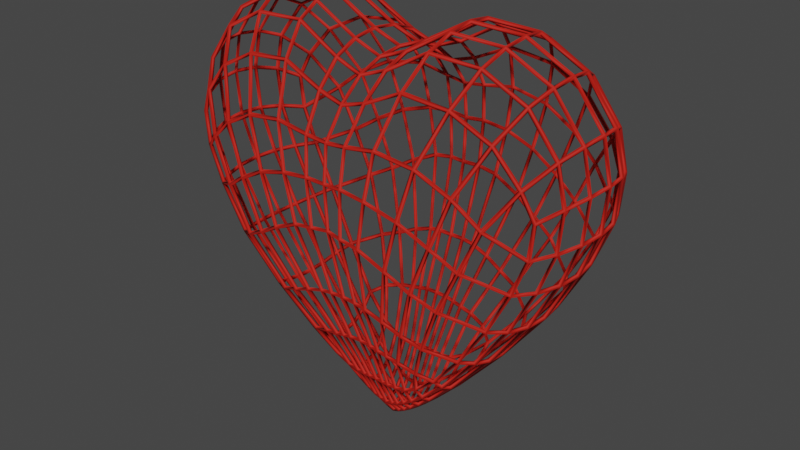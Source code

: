 # Source: heart.blend  (saved by Blender 2.91.10; exported with 4.5.12 LTS)
import bpy
from mathutils import Matrix  # noqa: F401  (used for matrix-valued properties, if any)

bpy.ops.wm.read_factory_settings(use_empty=True)
scene = bpy.context.scene
scene.name = 'Scene'

# ---- collections
col_collection = bpy.data.collections.new('Collection'); scene.collection.children.link(col_collection)

# ---- materials (node trees are filled in below, after node groups)
mat_heart = bpy.data.materials.new('heart')
mat_heart.alpha_threshold = 0.0
mat_heart.use_transparent_shadow = False
mat_heart.line_color = (0.0, 0.0, 0.0, 1.0)

# ---- material node trees
mat_heart.use_nodes = True; mat_heart.node_tree.nodes.clear()
_N = mat_heart.node_tree.nodes; _L = mat_heart.node_tree.links
n0 = _N.new('ShaderNodeOutputMaterial'); n0.name = 'Material Output'; n0.location = (300, 300)
n1 = _N.new('ShaderNodeBsdfPrincipled'); n1.name = 'Principled BSDF'; n1.location = (10, 300)
n1.distribution = 'GGX'
n1.subsurface_method = 'BURLEY'
n1.inputs[0].default_value = (0.558, 0.007298, 0.0, 1.0)
n1.inputs[2].default_value = 0.7455
n1.inputs[3].default_value = 1.45
n1.inputs[27].default_value = (0.0, 0.0, 0.0, 1.0)
n1.inputs[28].default_value = 1.0
_L.new(n1.outputs[0], n0.inputs[0])
n0.is_active_output = True

# ---- world
world_world = bpy.data.worlds.new('World'); scene.world = world_world
world_world.use_nodes = True; world_world.node_tree.nodes.clear()
_N = world_world.node_tree.nodes; _L = world_world.node_tree.links
n0 = _N.new('ShaderNodeOutputWorld'); n0.name = 'World Output'; n0.location = (300, 300)
n1 = _N.new('ShaderNodeBackground'); n1.name = 'Background'; n1.location = (10, 300)
n1.inputs[0].default_value = (0.05088, 0.05088, 0.05088, 1.0)
_L.new(n1.outputs[0], n0.inputs[0])
n0.is_active_output = True
world_world.color = (0.05088, 0.05088, 0.05088)
world_world.use_sun_shadow = False
world_world.sun_shadow_jitter_overblur = 0.0

# ---- meshes
me_cube_002 = bpy.data.meshes.new('Cube.002')
me_cube_002.from_pydata([(1.053, -0.1187, 0.4545), (1.008, -0.2285, 0.4278), (0.937, -0.3208, 0.3788), (0.1317, -0.4012, -0.2749), (0.1058, -0.2884, -0.5619), (0.2191, -0.282, -0.5841), (0.3099, -0.2641, -0.6131), (0.3789, -0.2119, -0.6559), (0.3715, -0.1424, -0.7265), (0.3687, -0.07098, -0.7697), (0.5985, -0.09478, -0.5059), (0.8021, -0.1146, -0.2354), (0.9458, -0.1195, 0.02396), (1.033, -0.1199, 0.2407), (0.5846, -0.1858, -0.4785), (0.7737, -0.2215, -0.2213), (0.9078, -0.2302, 0.02469), (0.9889, -0.2309, 0.2288), (0.5514, -0.2644, -0.4468), (0.7246, -0.3126, -0.1965), (0.8455, -0.3233, 0.02976), (0.9195, -0.3234, 0.212), (0.06853, -0.05173, -1.047), (0.1626, -0.05592, -0.9718), (0.2314, -0.06001, -0.9086), (0.07178, -0.1075, -0.9785), (0.165, -0.114, -0.9183), (0.2377, -0.1218, -0.8581), (0.07332, -0.1823, -0.8234), (0.1766, -0.1791, -0.8123), (0.2495, -0.1862, -0.7715), (0.3686, -0.1259, 0.9767), (0.1422, -0.1289, 0.8509), (0.3531, -0.2471, 0.9195), (0.1366, -0.2546, 0.8003), (0.3189, -0.3752, 0.7801), (0.125, -0.3761, 0.6896), (0.08439, -0.5009, 0.101), (0.1824, -0.4998, 0.08559), (0.2683, -0.4874, 0.553), (0.2289, -0.5085, 0.3251), (0.1082, -0.4834, 0.5269), (0.09689, -0.5063, 0.3392), (0.4177, -0.3562, -0.3871), (0.5553, -0.4322, -0.1099), (0.6648, -0.4384, 0.1158), (0.7614, -0.4241, 0.329), (0.3184, -0.3791, -0.3495), (0.4386, -0.4657, -0.04899), (0.5388, -0.4697, 0.1974), (0.6305, -0.4494, 0.438), (0.2217, -0.395, -0.3056), (0.318, -0.4883, 0.02234), (0.3896, -0.4922, 0.2773), (0.4612, -0.4712, 0.5235), (1.009, -0.1183, 0.6537), (0.8577, -0.1208, 0.854), (0.6321, -0.1237, 0.9673), (0.9655, -0.2281, 0.6123), (0.821, -0.2326, 0.7989), (0.6056, -0.2406, 0.907), (0.8784, -0.3385, 0.5065), (0.7434, -0.3478, 0.6598), (0.5479, -0.3641, 0.7575), (0.03767, -0.1065, -0.9908), (0.06999, -0.4015, -0.2654), (0.0411, -0.1822, -0.8218), (0.06131, -0.2897, -0.5525), (0.03371, -0.05083, -1.067), (0.1081, -0.05326, -1.017), (0.1192, -0.18, -0.8224), (0.154, -0.2858, -0.5719), (0.1132, -0.1099, -0.9542), (0.0, -0.2877, -0.5495), (-1.053, -0.1187, 0.4545), (-1.008, -0.2285, 0.4278), (-0.937, -0.3208, 0.3788), (0.0, -0.1303, 0.7983), (0.0, -0.2579, 0.7512), (0.0, -0.3765, 0.653), (0.0, -0.05034, -1.079), (0.0, -0.106, -0.9984), (0.0, -0.1819, -0.8197), (0.0, -0.4778, 0.5143), (0.0, -0.4969, 0.3322), (0.0, -0.485, 0.1054), (0.0, -0.3981, -0.2641), (-0.1317, -0.4012, -0.2749), (-0.1058, -0.2884, -0.5619), (-0.2191, -0.282, -0.5841), (-0.3099, -0.2641, -0.6131), (-0.3789, -0.2119, -0.6559), (-0.3715, -0.1424, -0.7265), (-0.3687, -0.07098, -0.7697), (-0.5985, -0.09478, -0.5059), (-0.8021, -0.1146, -0.2354), (-0.9458, -0.1195, 0.02396), (-1.033, -0.1199, 0.2407), (-0.5846, -0.1858, -0.4785), (-0.7737, -0.2215, -0.2213), (-0.9078, -0.2302, 0.02469), (-0.9889, -0.2309, 0.2288), (-0.5514, -0.2644, -0.4468), (-0.7246, -0.3126, -0.1965), (-0.8455, -0.3233, 0.02976), (-0.9195, -0.3234, 0.212), (-0.06853, -0.05173, -1.047), (-0.1626, -0.05592, -0.9718), (-0.2314, -0.06001, -0.9086), (-0.07178, -0.1075, -0.9785), (-0.165, -0.114, -0.9183), (-0.2377, -0.1218, -0.8581), (-0.07332, -0.1823, -0.8234), (-0.1766, -0.1791, -0.8123), (-0.2495, -0.1862, -0.7715), (-0.3686, -0.1259, 0.9767), (-0.1422, -0.1289, 0.8509), (-0.3531, -0.2471, 0.9195), (-0.1366, -0.2546, 0.8003), (-0.3189, -0.3752, 0.7801), (-0.125, -0.3761, 0.6896), (-0.08439, -0.5009, 0.101), (-0.1824, -0.4998, 0.08559), (-0.2683, -0.4874, 0.553), (-0.2289, -0.5085, 0.3251), (-0.1082, -0.4834, 0.5269), (-0.09689, -0.5063, 0.3392), (-0.4177, -0.3562, -0.3871), (-0.5553, -0.4322, -0.1099), (-0.6648, -0.4384, 0.1158), (-0.7614, -0.4241, 0.329), (-0.3184, -0.3791, -0.3495), (-0.4386, -0.4657, -0.04899), (-0.5388, -0.4697, 0.1974), (-0.6305, -0.4494, 0.438), (-0.2217, -0.395, -0.3056), (-0.318, -0.4883, 0.02234), (-0.3896, -0.4922, 0.2773), (-0.4612, -0.4712, 0.5235), (-1.009, -0.1183, 0.6537), (-0.8577, -0.1208, 0.854), (-0.6321, -0.1237, 0.9673), (-0.9655, -0.2281, 0.6123), (-0.821, -0.2326, 0.7989), (-0.6056, -0.2406, 0.907), (-0.8784, -0.3385, 0.5065), (-0.7434, -0.3478, 0.6598), (-0.5479, -0.3641, 0.7575), (-0.03767, -0.1065, -0.9908), (-0.06999, -0.4015, -0.2654), (-0.0411, -0.1822, -0.8218), (-0.06131, -0.2897, -0.5525), (-0.03371, -0.05083, -1.067), (-0.1081, -0.05326, -1.017), (-0.1192, -0.18, -0.8224), (-0.154, -0.2858, -0.5719), (-0.1132, -0.1099, -0.9542), (1.068, 0.0, 0.4626), (0.3684, 0.0, -0.7836), (1.053, 0.1187, 0.4545), (1.008, 0.2285, 0.4278), (0.937, 0.3208, 0.3788), (0.6405, 0.0, 0.9852), (0.8695, 0.0, 0.8701), (1.024, 0.0, 0.6659), (0.1317, 0.4012, -0.2749), (0.1058, 0.2884, -0.5619), (0.2191, 0.282, -0.5841), (0.3099, 0.2641, -0.6131), (0.3789, 0.2119, -0.6559), (0.3715, 0.1424, -0.7265), (0.3687, 0.07098, -0.7697), (0.144, 0.0, 0.8661), (0.3736, 0.0, 0.9937), (0.2287, 0.0, -0.9258), (0.1594, 0.0, -0.9909), (0.06788, 0.0, -1.068), (1.047, 0.0, 0.2445), (0.9583, 0.0, 0.02384), (0.8113, 0.0, -0.24), (0.6031, 0.0, -0.515), (0.5985, 0.09478, -0.5059), (0.8021, 0.1146, -0.2354), (0.9458, 0.1195, 0.02396), (1.033, 0.1199, 0.2407), (0.5846, 0.1858, -0.4785), (0.7737, 0.2215, -0.2213), (0.9078, 0.2302, 0.02469), (0.9889, 0.2309, 0.2288), (0.5514, 0.2644, -0.4468), (0.7246, 0.3126, -0.1965), (0.8455, 0.3233, 0.02976), (0.9195, 0.3234, 0.212), (0.06853, 0.05173, -1.047), (0.1626, 0.05592, -0.9718), (0.2314, 0.06001, -0.9086), (0.07178, 0.1075, -0.9785), (0.165, 0.114, -0.9183), (0.2377, 0.1218, -0.8581), (0.07332, 0.1823, -0.8234), (0.1766, 0.1791, -0.8123), (0.2495, 0.1862, -0.7715), (0.3686, 0.1259, 0.9767), (0.1422, 0.1289, 0.8509), (0.3531, 0.2471, 0.9195), (0.1366, 0.2546, 0.8003), (0.3189, 0.3752, 0.7801), (0.125, 0.3761, 0.6896), (0.08439, 0.5009, 0.101), (0.1824, 0.4998, 0.08559), (0.2683, 0.4874, 0.553), (0.2289, 0.5085, 0.3251), (0.1082, 0.4834, 0.5269), (0.09689, 0.5063, 0.3392), (0.4177, 0.3562, -0.3871), (0.5553, 0.4322, -0.1099), (0.6648, 0.4384, 0.1158), (0.7614, 0.4241, 0.329), (0.3184, 0.3791, -0.3495), (0.4386, 0.4657, -0.04899), (0.5388, 0.4697, 0.1974), (0.6305, 0.4494, 0.438), (0.2217, 0.395, -0.3056), (0.318, 0.4883, 0.02234), (0.3896, 0.4922, 0.2773), (0.4612, 0.4712, 0.5235), (1.009, 0.1183, 0.6537), (0.8577, 0.1208, 0.854), (0.6321, 0.1237, 0.9673), (0.9655, 0.2281, 0.6123), (0.821, 0.2326, 0.7989), (0.6056, 0.2406, 0.907), (0.8784, 0.3385, 0.5065), (0.7434, 0.3478, 0.6598), (0.5479, 0.3641, 0.7575), (0.03767, 0.1065, -0.9908), (0.06999, 0.4015, -0.2654), (0.0411, 0.1822, -0.8218), (0.06131, 0.2897, -0.5525), (0.03265, 0.0, -1.089), (0.03371, 0.05083, -1.067), (0.1083, 0.0, -1.036), (0.1081, 0.05326, -1.017), (0.1192, 0.18, -0.8224), (0.154, 0.2858, -0.5719), (0.1132, 0.1099, -0.9542), (0.0, 0.2877, -0.5495), (-1.068, 0.0, 0.4626), (-0.3684, 0.0, -0.7836), (0.0, 0.0, 0.8124), (0.0, 0.0, -1.103), (-1.053, 0.1187, 0.4545), (-1.008, 0.2285, 0.4278), (-0.937, 0.3208, 0.3788), (-0.6405, 0.0, 0.9852), (-0.8695, 0.0, 0.8701), (-1.024, 0.0, 0.6659), (0.0, 0.1303, 0.7983), (0.0, 0.2579, 0.7512), (0.0, 0.3765, 0.653), (0.0, 0.05034, -1.079), (0.0, 0.106, -0.9984), (0.0, 0.1819, -0.8197), (0.0, 0.4778, 0.5143), (0.0, 0.4969, 0.3322), (0.0, 0.485, 0.1054), (0.0, 0.3981, -0.2641), (-0.1317, 0.4012, -0.2749), (-0.1058, 0.2884, -0.5619), (-0.2191, 0.282, -0.5841), (-0.3099, 0.2641, -0.6131), (-0.3789, 0.2119, -0.6559), (-0.3715, 0.1424, -0.7265), (-0.3687, 0.07098, -0.7697), (-0.144, 0.0, 0.8661), (-0.3736, 0.0, 0.9937), (-0.2287, 0.0, -0.9258), (-0.1594, 0.0, -0.9909), (-0.06788, 0.0, -1.068), (-1.047, 0.0, 0.2445), (-0.9583, 0.0, 0.02384), (-0.8113, 0.0, -0.24), (-0.6031, 0.0, -0.515), (-0.5985, 0.09478, -0.5059), (-0.8021, 0.1146, -0.2354), (-0.9458, 0.1195, 0.02396), (-1.033, 0.1199, 0.2407), (-0.5846, 0.1858, -0.4785), (-0.7737, 0.2215, -0.2213), (-0.9078, 0.2302, 0.02469), (-0.9889, 0.2309, 0.2288), (-0.5514, 0.2644, -0.4468), (-0.7246, 0.3126, -0.1965), (-0.8455, 0.3233, 0.02976), (-0.9195, 0.3234, 0.212), (-0.06853, 0.05173, -1.047), (-0.1626, 0.05592, -0.9718), (-0.2314, 0.06001, -0.9086), (-0.07178, 0.1075, -0.9785), (-0.165, 0.114, -0.9183), (-0.2377, 0.1218, -0.8581), (-0.07332, 0.1823, -0.8234), (-0.1766, 0.1791, -0.8123), (-0.2495, 0.1862, -0.7715), (-0.3686, 0.1259, 0.9767), (-0.1422, 0.1289, 0.8509), (-0.3531, 0.2471, 0.9195), (-0.1366, 0.2546, 0.8003), (-0.3189, 0.3752, 0.7801), (-0.125, 0.3761, 0.6896), (-0.08439, 0.5009, 0.101), (-0.1824, 0.4998, 0.08559), (-0.2683, 0.4874, 0.553), (-0.2289, 0.5085, 0.3251), (-0.1082, 0.4834, 0.5269), (-0.09689, 0.5063, 0.3392), (-0.4177, 0.3562, -0.3871), (-0.5553, 0.4322, -0.1099), (-0.6648, 0.4384, 0.1158), (-0.7614, 0.4241, 0.329), (-0.3184, 0.3791, -0.3495), (-0.4386, 0.4657, -0.04899), (-0.5388, 0.4697, 0.1974), (-0.6305, 0.4494, 0.438), (-0.2217, 0.395, -0.3056), (-0.318, 0.4883, 0.02234), (-0.3896, 0.4922, 0.2773), (-0.4612, 0.4712, 0.5235), (-1.009, 0.1183, 0.6537), (-0.8577, 0.1208, 0.854), (-0.6321, 0.1237, 0.9673), (-0.9655, 0.2281, 0.6123), (-0.821, 0.2326, 0.7989), (-0.6056, 0.2406, 0.907), (-0.8784, 0.3385, 0.5065), (-0.7434, 0.3478, 0.6598), (-0.5479, 0.3641, 0.7575), (-0.03767, 0.1065, -0.9908), (-0.06999, 0.4015, -0.2654), (-0.0411, 0.1822, -0.8218), (-0.06131, 0.2897, -0.5525), (-0.03265, 0.0, -1.089), (-0.03371, 0.05083, -1.067), (-0.1083, 0.0, -1.036), (-0.1081, 0.05326, -1.017), (-0.1192, 0.18, -0.8224), (-0.154, 0.2858, -0.5719), (-0.1132, 0.1099, -0.9542)], [], [(179, 178, 12, 11), (178, 177, 13, 12), (14, 18, 7, 8), (15, 19, 18, 14), (12, 16, 15, 11), (13, 17, 16, 12), (157, 0, 13, 177), (179, 11, 10, 180), (16, 20, 19, 15), (17, 21, 20, 16), (1, 2, 21, 17), (32, 34, 33, 31), (0, 1, 17, 13), (180, 10, 9, 158), (77, 78, 34, 32), (176, 241, 69, 22), (175, 174, 24, 23), (23, 26, 72, 69), (24, 27, 26, 23), (9, 24, 174, 158), (26, 29, 70, 72), (27, 30, 29, 26), (7, 30, 27, 8), (29, 5, 71, 70), (30, 6, 5, 29), (7, 6, 30), (8, 27, 24, 9), (80, 68, 64, 81), (81, 64, 66, 82), (82, 66, 67, 73), (22, 68, 239, 176), (34, 36, 35, 33), (78, 79, 36, 34), (172, 32, 31, 173), (249, 77, 32, 172), (86, 65, 37, 85), (83, 84, 42, 41), (42, 40, 39, 41), (85, 37, 42, 84), (37, 38, 40, 42), (41, 36, 79, 83), (41, 39, 35, 36), (6, 43, 47, 5), (43, 44, 48, 47), (44, 45, 49, 48), (45, 46, 50, 49), (5, 47, 51, 71), (47, 48, 52, 51), (48, 49, 53, 52), (49, 50, 54, 53), (18, 43, 6, 7), (19, 44, 43, 18), (51, 52, 38, 3), (19, 20, 45, 44), (20, 21, 46, 45), (21, 2, 61, 46), (46, 61, 62, 50), (50, 62, 63, 54), (54, 63, 35, 39), (53, 54, 39, 40), (52, 53, 40, 38), (11, 15, 14, 10), (164, 163, 56, 55), (163, 162, 57, 56), (56, 59, 58, 55), (57, 60, 59, 56), (173, 31, 57, 162), (59, 62, 61, 58), (60, 63, 62, 59), (33, 35, 63, 60), (31, 33, 60, 57), (0, 55, 58, 1), (1, 58, 61, 2), (55, 0, 157, 164), (9, 10, 14, 8), (4, 3, 65, 67), (37, 65, 3, 38), (67, 66, 28, 4), (239, 68, 80, 250), (67, 65, 86, 73), (66, 64, 25, 28), (64, 68, 22, 25), (71, 51, 3, 4), (70, 71, 4, 28), (72, 70, 28, 25), (69, 72, 25, 22), (69, 241, 175, 23), (281, 95, 96, 280), (280, 96, 97, 279), (98, 92, 91, 102), (99, 98, 102, 103), (96, 95, 99, 100), (97, 96, 100, 101), (247, 279, 97, 74), (281, 282, 94, 95), (100, 99, 103, 104), (101, 100, 104, 105), (75, 101, 105, 76), (116, 115, 117, 118), (74, 97, 101, 75), (282, 248, 93, 94), (77, 116, 118, 78), (278, 106, 153, 343), (277, 107, 108, 276), (107, 153, 156, 110), (108, 107, 110, 111), (93, 248, 276, 108), (110, 156, 154, 113), (111, 110, 113, 114), (91, 92, 111, 114), (113, 154, 155, 89), (114, 113, 89, 90), (91, 114, 90), (92, 93, 108, 111), (80, 81, 148, 152), (81, 82, 150, 148), (82, 73, 151, 150), (106, 278, 341, 152), (118, 117, 119, 120), (78, 118, 120, 79), (274, 275, 115, 116), (249, 274, 116, 77), (86, 85, 121, 149), (83, 125, 126, 84), (126, 125, 123, 124), (85, 84, 126, 121), (121, 126, 124, 122), (125, 83, 79, 120), (125, 120, 119, 123), (90, 89, 131, 127), (127, 131, 132, 128), (128, 132, 133, 129), (129, 133, 134, 130), (89, 155, 135, 131), (131, 135, 136, 132), (132, 136, 137, 133), (133, 137, 138, 134), (102, 91, 90, 127), (103, 102, 127, 128), (135, 87, 122, 136), (103, 128, 129, 104), (104, 129, 130, 105), (105, 130, 145, 76), (130, 134, 146, 145), (134, 138, 147, 146), (138, 123, 119, 147), (137, 124, 123, 138), (136, 122, 124, 137), (95, 94, 98, 99), (256, 139, 140, 255), (255, 140, 141, 254), (140, 139, 142, 143), (141, 140, 143, 144), (275, 254, 141, 115), (143, 142, 145, 146), (144, 143, 146, 147), (117, 144, 147, 119), (115, 141, 144, 117), (74, 75, 142, 139), (75, 76, 145, 142), (139, 256, 247, 74), (93, 92, 98, 94), (88, 151, 149, 87), (121, 122, 87, 149), (151, 88, 112, 150), (341, 250, 80, 152), (151, 73, 86, 149), (150, 112, 109, 148), (148, 109, 106, 152), (155, 88, 87, 135), (154, 112, 88, 155), (156, 109, 112, 154), (153, 106, 109, 156), (153, 107, 277, 343), (179, 182, 183, 178), (178, 183, 184, 177), (185, 170, 169, 189), (186, 185, 189, 190), (183, 182, 186, 187), (184, 183, 187, 188), (157, 177, 184, 159), (179, 180, 181, 182), (187, 186, 190, 191), (188, 187, 191, 192), (160, 188, 192, 161), (203, 202, 204, 205), (159, 184, 188, 160), (180, 158, 171, 181), (257, 203, 205, 258), (176, 193, 242, 241), (175, 194, 195, 174), (194, 242, 245, 197), (195, 194, 197, 198), (171, 158, 174, 195), (197, 245, 243, 200), (198, 197, 200, 201), (169, 170, 198, 201), (200, 243, 244, 167), (201, 200, 167, 168), (169, 201, 168), (170, 171, 195, 198), (260, 261, 235, 240), (261, 262, 237, 235), (262, 246, 238, 237), (193, 176, 239, 240), (205, 204, 206, 207), (258, 205, 207, 259), (172, 173, 202, 203), (249, 172, 203, 257), (266, 265, 208, 236), (263, 212, 213, 264), (213, 212, 210, 211), (265, 264, 213, 208), (208, 213, 211, 209), (212, 263, 259, 207), (212, 207, 206, 210), (168, 167, 218, 214), (214, 218, 219, 215), (215, 219, 220, 216), (216, 220, 221, 217), (167, 244, 222, 218), (218, 222, 223, 219), (219, 223, 224, 220), (220, 224, 225, 221), (189, 169, 168, 214), (190, 189, 214, 215), (222, 165, 209, 223), (190, 215, 216, 191), (191, 216, 217, 192), (192, 217, 232, 161), (217, 221, 233, 232), (221, 225, 234, 233), (225, 210, 206, 234), (224, 211, 210, 225), (223, 209, 211, 224), (182, 181, 185, 186), (164, 226, 227, 163), (163, 227, 228, 162), (227, 226, 229, 230), (228, 227, 230, 231), (173, 162, 228, 202), (230, 229, 232, 233), (231, 230, 233, 234), (204, 231, 234, 206), (202, 228, 231, 204), (159, 160, 229, 226), (160, 161, 232, 229), (226, 164, 157, 159), (171, 170, 185, 181), (166, 238, 236, 165), (208, 209, 165, 236), (238, 166, 199, 237), (239, 250, 260, 240), (238, 246, 266, 236), (237, 199, 196, 235), (235, 196, 193, 240), (244, 166, 165, 222), (243, 199, 166, 244), (245, 196, 199, 243), (242, 193, 196, 245), (242, 194, 175, 241), (281, 280, 285, 284), (280, 279, 286, 285), (287, 291, 271, 272), (288, 292, 291, 287), (285, 289, 288, 284), (286, 290, 289, 285), (247, 251, 286, 279), (281, 284, 283, 282), (289, 293, 292, 288), (290, 294, 293, 289), (252, 253, 294, 290), (305, 307, 306, 304), (251, 252, 290, 286), (282, 283, 273, 248), (257, 258, 307, 305), (278, 343, 344, 295), (277, 276, 297, 296), (296, 299, 347, 344), (297, 300, 299, 296), (273, 297, 276, 248), (299, 302, 345, 347), (300, 303, 302, 299), (271, 303, 300, 272), (302, 269, 346, 345), (303, 270, 269, 302), (271, 270, 303), (272, 300, 297, 273), (260, 342, 337, 261), (261, 337, 339, 262), (262, 339, 340, 246), (295, 342, 341, 278), (307, 309, 308, 306), (258, 259, 309, 307), (274, 305, 304, 275), (249, 257, 305, 274), (266, 338, 310, 265), (263, 264, 315, 314), (315, 313, 312, 314), (265, 310, 315, 264), (310, 311, 313, 315), (314, 309, 259, 263), (314, 312, 308, 309), (270, 316, 320, 269), (316, 317, 321, 320), (317, 318, 322, 321), (318, 319, 323, 322), (269, 320, 324, 346), (320, 321, 325, 324), (321, 322, 326, 325), (322, 323, 327, 326), (291, 316, 270, 271), (292, 317, 316, 291), (324, 325, 311, 267), (292, 293, 318, 317), (293, 294, 319, 318), (294, 253, 334, 319), (319, 334, 335, 323), (323, 335, 336, 327), (327, 336, 308, 312), (326, 327, 312, 313), (325, 326, 313, 311), (284, 288, 287, 283), (256, 255, 329, 328), (255, 254, 330, 329), (329, 332, 331, 328), (330, 333, 332, 329), (275, 304, 330, 254), (332, 335, 334, 331), (333, 336, 335, 332), (306, 308, 336, 333), (304, 306, 333, 330), (251, 328, 331, 252), (252, 331, 334, 253), (328, 251, 247, 256), (273, 283, 287, 272), (268, 267, 338, 340), (310, 338, 267, 311), (340, 339, 301, 268), (341, 342, 260, 250), (340, 338, 266, 246), (339, 337, 298, 301), (337, 342, 295, 298), (346, 324, 267, 268), (345, 346, 268, 301), (347, 345, 301, 298), (344, 347, 298, 295), (344, 343, 277, 296)])
me_cube_002.polygons.foreach_set('use_smooth', [True] * 348)
_uv = me_cube_002.uv_layers.new(name='UVMap')
_uv.uv.foreach_set('vector', [0.4987, 0.625, 0.5401, 0.625, 0.5403, 0.6563, 0.4987, 0.6563, 0.5401, 0.625, 0.5729, 0.625, 0.5733, 0.6563, 0.5403, 0.6563, 0.4481, 0.6884, 0.4409, 0.7216, 0.3833, 0.7247, 0.3924, 0.6891, 0.4987, 0.6877, 0.4987, 0.719, 0.4409, 0.7216, 0.4481, 0.6884, 0.5403, 0.6563, 0.542, 0.6878, 0.4987, 0.6877, 0.4987, 0.6563, 0.5733, 0.6563, 0.576, 0.6881, 0.542, 0.6878, 0.5403, 0.6563, 0.6018, 0.625, 0.6022, 0.6563, 0.5733, 0.6563, 0.5729, 0.625, 0.4987, 0.625, 0.4987, 0.6563, 0.45, 0.6564, 0.4503, 0.625, 0.542, 0.6878, 0.5463, 0.7195, 0.4987, 0.719, 0.4987, 0.6877, 0.576, 0.6881, 0.5838, 0.7207, 0.5463, 0.7195, 0.542, 0.6878, 0.605, 0.6882, 0.6133, 0.7213, 0.5838, 0.7207, 0.576, 0.6881, 0.7241, 0.6566, 0.7244, 0.6875, 0.6961, 0.6875, 0.695, 0.6576, 0.6022, 0.6563, 0.605, 0.6882, 0.576, 0.6881, 0.5733, 0.6563, 0.4503, 0.625, 0.45, 0.6564, 0.3954, 0.6565, 0.3958, 0.625, 0.75, 0.6563, 0.75, 0.6875, 0.7244, 0.6875, 0.7241, 0.6566, 0.2969, 0.625, 0.3162, 0.625, 0.3143, 0.6563, 0.2957, 0.6563, 0.3362, 0.625, 0.3591, 0.625, 0.3588, 0.6564, 0.3359, 0.6564, 0.3359, 0.6564, 0.331, 0.6883, 0.3105, 0.688, 0.3143, 0.6563, 0.3588, 0.6564, 0.3551, 0.6888, 0.331, 0.6883, 0.3359, 0.6564, 0.3954, 0.6565, 0.3588, 0.6564, 0.3591, 0.625, 0.3958, 0.625, 0.331, 0.6883, 0.3211, 0.7208, 0.2992, 0.7207, 0.3105, 0.688, 0.3551, 0.6888, 0.3443, 0.7228, 0.3211, 0.7208, 0.331, 0.6883, 0.3833, 0.7247, 0.3443, 0.7228, 0.3551, 0.6888, 0.3924, 0.6891, 0.3211, 0.7208, 0.3071, 0.7586, 0.2892, 0.7544, 0.2992, 0.7207, 0.3443, 0.7228, 0.335, 0.7588, 0.3071, 0.7586, 0.3211, 0.7208, 0.3833, 0.7247, 0.335, 0.7588, 0.3443, 0.7228, 0.3924, 0.6891, 0.3551, 0.6888, 0.3588, 0.6564, 0.3954, 0.6565, 0.25, 0.6563, 0.2748, 0.6563, 0.2733, 0.6876, 0.25, 0.6875, 0.25, 0.6875, 0.2733, 0.6876, 0.2675, 0.72, 0.25, 0.7188, 0.25, 0.7188, 0.2675, 0.72, 0.2651, 0.7475, 0.2493, 0.7419, 0.2957, 0.6563, 0.2748, 0.6563, 0.2751, 0.625, 0.2969, 0.625, 0.7244, 0.6875, 0.7251, 0.7206, 0.6967, 0.7242, 0.6961, 0.6875, 0.75, 0.6875, 0.7506, 0.7193, 0.7251, 0.7206, 0.7244, 0.6875, 0.7244, 0.625, 0.7241, 0.6566, 0.695, 0.6576, 0.696, 0.625, 0.75, 0.625, 0.75, 0.6563, 0.7241, 0.6566, 0.7244, 0.625, 0.4296, 0.8748, 0.4351, 0.8598, 0.5214, 0.8564, 0.5219, 0.875, 0.6187, 0.8753, 0.5769, 0.8751, 0.5743, 0.8533, 0.6142, 0.8506, 0.5743, 0.8533, 0.5593, 0.8307, 0.5999, 0.8234, 0.6142, 0.8506, 0.5219, 0.875, 0.5214, 0.8564, 0.5743, 0.8533, 0.5769, 0.8751, 0.5214, 0.8564, 0.5136, 0.8387, 0.5593, 0.8307, 0.5743, 0.8533, 0.6142, 0.8506, 0.6652, 0.8483, 0.6662, 0.8769, 0.6187, 0.8753, 0.6142, 0.8506, 0.5999, 0.8234, 0.6634, 0.8166, 0.6652, 0.8483, 0.3662, 0.79, 0.4337, 0.7804, 0.4383, 0.8049, 0.3804, 0.8165, 0.4337, 0.7804, 0.4995, 0.7736, 0.5009, 0.7961, 0.4383, 0.8049, 0.4995, 0.7736, 0.5522, 0.771, 0.5521, 0.7902, 0.5009, 0.7961, 0.5522, 0.771, 0.6027, 0.7687, 0.6023, 0.7849, 0.5521, 0.7902, 0.3804, 0.8165, 0.4383, 0.8049, 0.4398, 0.8272, 0.3779, 0.8345, 0.4383, 0.8049, 0.5009, 0.7961, 0.5053, 0.8165, 0.4398, 0.8272, 0.5009, 0.7961, 0.5521, 0.7902, 0.5545, 0.8091, 0.5053, 0.8165, 0.5521, 0.7902, 0.6023, 0.7849, 0.6021, 0.8021, 0.5545, 0.8091, 0.4409, 0.7216, 0.4337, 0.7804, 0.3662, 0.79, 0.3833, 0.7247, 0.4987, 0.719, 0.4995, 0.7736, 0.4337, 0.7804, 0.4409, 0.7216, 0.4398, 0.8272, 0.5053, 0.8165, 0.5136, 0.8387, 0.4382, 0.8465, 0.4987, 0.719, 0.5463, 0.7195, 0.5522, 0.771, 0.4995, 0.7736, 0.5463, 0.7195, 0.5838, 0.7207, 0.6027, 0.7687, 0.5522, 0.771, 0.5838, 0.7207, 0.6133, 0.7213, 0.6578, 0.7567, 0.6027, 0.7687, 0.6027, 0.7687, 0.6578, 0.7567, 0.6694, 0.7777, 0.6023, 0.7849, 0.6023, 0.7849, 0.6694, 0.7777, 0.6659, 0.7928, 0.6021, 0.8021, 0.6021, 0.8021, 0.6659, 0.7928, 0.6634, 0.8166, 0.5999, 0.8234, 0.5545, 0.8091, 0.6021, 0.8021, 0.5999, 0.8234, 0.5593, 0.8307, 0.5053, 0.8165, 0.5545, 0.8091, 0.5593, 0.8307, 0.5136, 0.8387, 0.4987, 0.6563, 0.4987, 0.6877, 0.4481, 0.6884, 0.45, 0.6564, 0.6274, 0.625, 0.6523, 0.625, 0.6525, 0.6563, 0.6278, 0.6563, 0.6523, 0.625, 0.673, 0.625, 0.6729, 0.6564, 0.6525, 0.6563, 0.6525, 0.6563, 0.6532, 0.6877, 0.6299, 0.6881, 0.6278, 0.6563, 0.6729, 0.6564, 0.6731, 0.6875, 0.6532, 0.6877, 0.6525, 0.6563, 0.696, 0.625, 0.695, 0.6576, 0.6729, 0.6564, 0.673, 0.625, 0.6532, 0.6877, 0.6551, 0.7263, 0.6355, 0.7267, 0.6299, 0.6881, 0.6731, 0.6875, 0.6735, 0.7254, 0.6551, 0.7263, 0.6532, 0.6877, 0.6961, 0.6875, 0.6967, 0.7242, 0.6735, 0.7254, 0.6731, 0.6875, 0.695, 0.6576, 0.6961, 0.6875, 0.6731, 0.6875, 0.6729, 0.6564, 0.6022, 0.6563, 0.6278, 0.6563, 0.6299, 0.6881, 0.605, 0.6882, 0.605, 0.6882, 0.6299, 0.6881, 0.6355, 0.7267, 0.6133, 0.7213, 0.6278, 0.6563, 0.6022, 0.6563, 0.6018, 0.625, 0.6274, 0.625, 0.3954, 0.6565, 0.45, 0.6564, 0.4481, 0.6884, 0.3924, 0.6891, 0.3756, 0.8478, 0.4382, 0.8465, 0.4351, 0.8598, 0.3687, 0.8584, 0.5214, 0.8564, 0.4351, 0.8598, 0.4382, 0.8465, 0.5136, 0.8387, 0.2651, 0.7475, 0.2675, 0.72, 0.281, 0.7207, 0.276, 0.7514, 0.2751, 0.625, 0.2748, 0.6563, 0.25, 0.6563, 0.25, 0.625, 0.3687, 0.8584, 0.4351, 0.8598, 0.4296, 0.8748, 0.3568, 0.8729, 0.2675, 0.72, 0.2733, 0.6876, 0.292, 0.6877, 0.281, 0.7207, 0.2733, 0.6876, 0.2748, 0.6563, 0.2957, 0.6563, 0.292, 0.6877, 0.3779, 0.8345, 0.4398, 0.8272, 0.4382, 0.8465, 0.3756, 0.8478, 0.2992, 0.7207, 0.2892, 0.7544, 0.276, 0.7514, 0.281, 0.7207, 0.3105, 0.688, 0.2992, 0.7207, 0.281, 0.7207, 0.292, 0.6877, 0.3143, 0.6563, 0.3105, 0.688, 0.292, 0.6877, 0.2957, 0.6563, 0.3143, 0.6563, 0.3162, 0.625, 0.3362, 0.625, 0.3359, 0.6564, 0.4987, 0.625, 0.4987, 0.6563, 0.5403, 0.6563, 0.5401, 0.625, 0.5401, 0.625, 0.5403, 0.6563, 0.5733, 0.6563, 0.5729, 0.625, 0.4481, 0.6884, 0.3924, 0.6891, 0.3833, 0.7247, 0.4409, 0.7216, 0.4987, 0.6877, 0.4481, 0.6884, 0.4409, 0.7216, 0.4987, 0.719, 0.5403, 0.6563, 0.4987, 0.6563, 0.4987, 0.6877, 0.542, 0.6878, 0.5733, 0.6563, 0.5403, 0.6563, 0.542, 0.6878, 0.576, 0.6881, 0.6018, 0.625, 0.5729, 0.625, 0.5733, 0.6563, 0.6022, 0.6563, 0.4987, 0.625, 0.4503, 0.625, 0.45, 0.6564, 0.4987, 0.6563, 0.542, 0.6878, 0.4987, 0.6877, 0.4987, 0.719, 0.5463, 0.7195, 0.576, 0.6881, 0.542, 0.6878, 0.5463, 0.7195, 0.5838, 0.7207, 0.605, 0.6882, 0.576, 0.6881, 0.5838, 0.7207, 0.6133, 0.7213, 0.7241, 0.6566, 0.695, 0.6576, 0.6961, 0.6875, 0.7244, 0.6875, 0.6022, 0.6563, 0.5733, 0.6563, 0.576, 0.6881, 0.605, 0.6882, 0.4503, 0.625, 0.3958, 0.625, 0.3954, 0.6565, 0.45, 0.6564, 0.75, 0.6563, 0.7241, 0.6566, 0.7244, 0.6875, 0.75, 0.6875, 0.2969, 0.625, 0.2957, 0.6563, 0.3143, 0.6563, 0.3162, 0.625, 0.3362, 0.625, 0.3359, 0.6564, 0.3588, 0.6564, 0.3591, 0.625, 0.3359, 0.6564, 0.3143, 0.6563, 0.3105, 0.688, 0.331, 0.6883, 0.3588, 0.6564, 0.3359, 0.6564, 0.331, 0.6883, 0.3551, 0.6888, 0.3954, 0.6565, 0.3958, 0.625, 0.3591, 0.625, 0.3588, 0.6564, 0.331, 0.6883, 0.3105, 0.688, 0.2992, 0.7207, 0.3211, 0.7208, 0.3551, 0.6888, 0.331, 0.6883, 0.3211, 0.7208, 0.3443, 0.7228, 0.3833, 0.7247, 0.3924, 0.6891, 0.3551, 0.6888, 0.3443, 0.7228, 0.3211, 0.7208, 0.2992, 0.7207, 0.2892, 0.7544, 0.3071, 0.7586, 0.3443, 0.7228, 0.3211, 0.7208, 0.3071, 0.7586, 0.335, 0.7588, 0.3833, 0.7247, 0.3443, 0.7228, 0.335, 0.7588, 0.3924, 0.6891, 0.3954, 0.6565, 0.3588, 0.6564, 0.3551, 0.6888, 0.25, 0.6563, 0.25, 0.6875, 0.2733, 0.6876, 0.2748, 0.6563, 0.25, 0.6875, 0.25, 0.7188, 0.2675, 0.72, 0.2733, 0.6876, 0.25, 0.7188, 0.2493, 0.7419, 0.2651, 0.7475, 0.2675, 0.72, 0.2957, 0.6563, 0.2969, 0.625, 0.2751, 0.625, 0.2748, 0.6563, 0.7244, 0.6875, 0.6961, 0.6875, 0.6967, 0.7242, 0.7251, 0.7206, 0.75, 0.6875, 0.7244, 0.6875, 0.7251, 0.7206, 0.7506, 0.7193, 0.7244, 0.625, 0.696, 0.625, 0.695, 0.6576, 0.7241, 0.6566, 0.75, 0.625, 0.7244, 0.625, 0.7241, 0.6566, 0.75, 0.6563, 0.4296, 0.8748, 0.5219, 0.875, 0.5214, 0.8564, 0.4351, 0.8598, 0.6187, 0.8753, 0.6142, 0.8506, 0.5743, 0.8533, 0.5769, 0.8751, 0.5743, 0.8533, 0.6142, 0.8506, 0.5999, 0.8234, 0.5593, 0.8307, 0.5219, 0.875, 0.5769, 0.8751, 0.5743, 0.8533, 0.5214, 0.8564, 0.5214, 0.8564, 0.5743, 0.8533, 0.5593, 0.8307, 0.5136, 0.8387, 0.6142, 0.8506, 0.6187, 0.8753, 0.6662, 0.8769, 0.6652, 0.8483, 0.6142, 0.8506, 0.6652, 0.8483, 0.6634, 0.8166, 0.5999, 0.8234, 0.3662, 0.79, 0.3804, 0.8165, 0.4383, 0.8049, 0.4337, 0.7804, 0.4337, 0.7804, 0.4383, 0.8049, 0.5009, 0.7961, 0.4995, 0.7736, 0.4995, 0.7736, 0.5009, 0.7961, 0.5521, 0.7902, 0.5522, 0.771, 0.5522, 0.771, 0.5521, 0.7902, 0.6023, 0.7849, 0.6027, 0.7687, 0.3804, 0.8165, 0.3779, 0.8345, 0.4398, 0.8272, 0.4383, 0.8049, 0.4383, 0.8049, 0.4398, 0.8272, 0.5053, 0.8165, 0.5009, 0.7961, 0.5009, 0.7961, 0.5053, 0.8165, 0.5545, 0.8091, 0.5521, 0.7902, 0.5521, 0.7902, 0.5545, 0.8091, 0.6021, 0.8021, 0.6023, 0.7849, 0.4409, 0.7216, 0.3833, 0.7247, 0.3662, 0.79, 0.4337, 0.7804, 0.4987, 0.719, 0.4409, 0.7216, 0.4337, 0.7804, 0.4995, 0.7736, 0.4398, 0.8272, 0.4382, 0.8465, 0.5136, 0.8387, 0.5053, 0.8165, 0.4987, 0.719, 0.4995, 0.7736, 0.5522, 0.771, 0.5463, 0.7195, 0.5463, 0.7195, 0.5522, 0.771, 0.6027, 0.7687, 0.5838, 0.7207, 0.5838, 0.7207, 0.6027, 0.7687, 0.6578, 0.7567, 0.6133, 0.7213, 0.6027, 0.7687, 0.6023, 0.7849, 0.6694, 0.7777, 0.6578, 0.7567, 0.6023, 0.7849, 0.6021, 0.8021, 0.6659, 0.7928, 0.6694, 0.7777, 0.6021, 0.8021, 0.5999, 0.8234, 0.6634, 0.8166, 0.6659, 0.7928, 0.5545, 0.8091, 0.5593, 0.8307, 0.5999, 0.8234, 0.6021, 0.8021, 0.5053, 0.8165, 0.5136, 0.8387, 0.5593, 0.8307, 0.5545, 0.8091, 0.4987, 0.6563, 0.45, 0.6564, 0.4481, 0.6884, 0.4987, 0.6877, 0.6274, 0.625, 0.6278, 0.6563, 0.6525, 0.6563, 0.6523, 0.625, 0.6523, 0.625, 0.6525, 0.6563, 0.6729, 0.6564, 0.673, 0.625, 0.6525, 0.6563, 0.6278, 0.6563, 0.6299, 0.6881, 0.6532, 0.6877, 0.6729, 0.6564, 0.6525, 0.6563, 0.6532, 0.6877, 0.6731, 0.6875, 0.696, 0.625, 0.673, 0.625, 0.6729, 0.6564, 0.695, 0.6576, 0.6532, 0.6877, 0.6299, 0.6881, 0.6355, 0.7267, 0.6551, 0.7263, 0.6731, 0.6875, 0.6532, 0.6877, 0.6551, 0.7263, 0.6735, 0.7254, 0.6961, 0.6875, 0.6731, 0.6875, 0.6735, 0.7254, 0.6967, 0.7242, 0.695, 0.6576, 0.6729, 0.6564, 0.6731, 0.6875, 0.6961, 0.6875, 0.6022, 0.6563, 0.605, 0.6882, 0.6299, 0.6881, 0.6278, 0.6563, 0.605, 0.6882, 0.6133, 0.7213, 0.6355, 0.7267, 0.6299, 0.6881, 0.6278, 0.6563, 0.6274, 0.625, 0.6018, 0.625, 0.6022, 0.6563, 0.3954, 0.6565, 0.3924, 0.6891, 0.4481, 0.6884, 0.45, 0.6564, 0.3756, 0.8478, 0.3687, 0.8584, 0.4351, 0.8598, 0.4382, 0.8465, 0.5214, 0.8564, 0.5136, 0.8387, 0.4382, 0.8465, 0.4351, 0.8598, 0.2651, 0.7475, 0.276, 0.7514, 0.281, 0.7207, 0.2675, 0.72, 0.2751, 0.625, 0.25, 0.625, 0.25, 0.6563, 0.2748, 0.6563, 0.3687, 0.8584, 0.3568, 0.8729, 0.4296, 0.8748, 0.4351, 0.8598, 0.2675, 0.72, 0.281, 0.7207, 0.292, 0.6877, 0.2733, 0.6876, 0.2733, 0.6876, 0.292, 0.6877, 0.2957, 0.6563, 0.2748, 0.6563, 0.3779, 0.8345, 0.3756, 0.8478, 0.4382, 0.8465, 0.4398, 0.8272, 0.2992, 0.7207, 0.281, 0.7207, 0.276, 0.7514, 0.2892, 0.7544, 0.3105, 0.688, 0.292, 0.6877, 0.281, 0.7207, 0.2992, 0.7207, 0.3143, 0.6563, 0.2957, 0.6563, 0.292, 0.6877, 0.3105, 0.688, 0.3143, 0.6563, 0.3359, 0.6564, 0.3362, 0.625, 0.3162, 0.625, 0.4987, 0.625, 0.4987, 0.6563, 0.5403, 0.6563, 0.5401, 0.625, 0.5401, 0.625, 0.5403, 0.6563, 0.5733, 0.6563, 0.5729, 0.625, 0.4481, 0.6884, 0.3924, 0.6891, 0.3833, 0.7247, 0.4409, 0.7216, 0.4987, 0.6877, 0.4481, 0.6884, 0.4409, 0.7216, 0.4987, 0.719, 0.5403, 0.6563, 0.4987, 0.6563, 0.4987, 0.6877, 0.542, 0.6878, 0.5733, 0.6563, 0.5403, 0.6563, 0.542, 0.6878, 0.576, 0.6881, 0.6018, 0.625, 0.5729, 0.625, 0.5733, 0.6563, 0.6022, 0.6563, 0.4987, 0.625, 0.4503, 0.625, 0.45, 0.6564, 0.4987, 0.6563, 0.542, 0.6878, 0.4987, 0.6877, 0.4987, 0.719, 0.5463, 0.7195, 0.576, 0.6881, 0.542, 0.6878, 0.5463, 0.7195, 0.5838, 0.7207, 0.605, 0.6882, 0.576, 0.6881, 0.5838, 0.7207, 0.6133, 0.7213, 0.7241, 0.6566, 0.695, 0.6576, 0.6961, 0.6875, 0.7244, 0.6875, 0.6022, 0.6563, 0.5733, 0.6563, 0.576, 0.6881, 0.605, 0.6882, 0.4503, 0.625, 0.3958, 0.625, 0.3954, 0.6565, 0.45, 0.6564, 0.75, 0.6563, 0.7241, 0.6566, 0.7244, 0.6875, 0.75, 0.6875, 0.2969, 0.625, 0.2957, 0.6563, 0.3143, 0.6563, 0.3162, 0.625, 0.3362, 0.625, 0.3359, 0.6564, 0.3588, 0.6564, 0.3591, 0.625, 0.3359, 0.6564, 0.3143, 0.6563, 0.3105, 0.688, 0.331, 0.6883, 0.3588, 0.6564, 0.3359, 0.6564, 0.331, 0.6883, 0.3551, 0.6888, 0.3954, 0.6565, 0.3958, 0.625, 0.3591, 0.625, 0.3588, 0.6564, 0.331, 0.6883, 0.3105, 0.688, 0.2992, 0.7207, 0.3211, 0.7208, 0.3551, 0.6888, 0.331, 0.6883, 0.3211, 0.7208, 0.3443, 0.7228, 0.3833, 0.7247, 0.3924, 0.6891, 0.3551, 0.6888, 0.3443, 0.7228, 0.3211, 0.7208, 0.2992, 0.7207, 0.2892, 0.7544, 0.3071, 0.7586, 0.3443, 0.7228, 0.3211, 0.7208, 0.3071, 0.7586, 0.335, 0.7588, 0.3833, 0.7247, 0.3443, 0.7228, 0.335, 0.7588, 0.3924, 0.6891, 0.3954, 0.6565, 0.3588, 0.6564, 0.3551, 0.6888, 0.25, 0.6563, 0.25, 0.6875, 0.2733, 0.6876, 0.2748, 0.6563, 0.25, 0.6875, 0.25, 0.7188, 0.2675, 0.72, 0.2733, 0.6876, 0.25, 0.7188, 0.2493, 0.7419, 0.2651, 0.7475, 0.2675, 0.72, 0.2957, 0.6563, 0.2969, 0.625, 0.2751, 0.625, 0.2748, 0.6563, 0.7244, 0.6875, 0.6961, 0.6875, 0.6967, 0.7242, 0.7251, 0.7206, 0.75, 0.6875, 0.7244, 0.6875, 0.7251, 0.7206, 0.7506, 0.7193, 0.7244, 0.625, 0.696, 0.625, 0.695, 0.6576, 0.7241, 0.6566, 0.75, 0.625, 0.7244, 0.625, 0.7241, 0.6566, 0.75, 0.6563, 0.4296, 0.8748, 0.5219, 0.875, 0.5214, 0.8564, 0.4351, 0.8598, 0.6187, 0.8753, 0.6142, 0.8506, 0.5743, 0.8533, 0.5769, 0.8751, 0.5743, 0.8533, 0.6142, 0.8506, 0.5999, 0.8234, 0.5593, 0.8307, 0.5219, 0.875, 0.5769, 0.8751, 0.5743, 0.8533, 0.5214, 0.8564, 0.5214, 0.8564, 0.5743, 0.8533, 0.5593, 0.8307, 0.5136, 0.8387, 0.6142, 0.8506, 0.6187, 0.8753, 0.6662, 0.8769, 0.6652, 0.8483, 0.6142, 0.8506, 0.6652, 0.8483, 0.6634, 0.8166, 0.5999, 0.8234, 0.3662, 0.79, 0.3804, 0.8165, 0.4383, 0.8049, 0.4337, 0.7804, 0.4337, 0.7804, 0.4383, 0.8049, 0.5009, 0.7961, 0.4995, 0.7736, 0.4995, 0.7736, 0.5009, 0.7961, 0.5521, 0.7902, 0.5522, 0.771, 0.5522, 0.771, 0.5521, 0.7902, 0.6023, 0.7849, 0.6027, 0.7687, 0.3804, 0.8165, 0.3779, 0.8345, 0.4398, 0.8272, 0.4383, 0.8049, 0.4383, 0.8049, 0.4398, 0.8272, 0.5053, 0.8165, 0.5009, 0.7961, 0.5009, 0.7961, 0.5053, 0.8165, 0.5545, 0.8091, 0.5521, 0.7902, 0.5521, 0.7902, 0.5545, 0.8091, 0.6021, 0.8021, 0.6023, 0.7849, 0.4409, 0.7216, 0.3833, 0.7247, 0.3662, 0.79, 0.4337, 0.7804, 0.4987, 0.719, 0.4409, 0.7216, 0.4337, 0.7804, 0.4995, 0.7736, 0.4398, 0.8272, 0.4382, 0.8465, 0.5136, 0.8387, 0.5053, 0.8165, 0.4987, 0.719, 0.4995, 0.7736, 0.5522, 0.771, 0.5463, 0.7195, 0.5463, 0.7195, 0.5522, 0.771, 0.6027, 0.7687, 0.5838, 0.7207, 0.5838, 0.7207, 0.6027, 0.7687, 0.6578, 0.7567, 0.6133, 0.7213, 0.6027, 0.7687, 0.6023, 0.7849, 0.6694, 0.7777, 0.6578, 0.7567, 0.6023, 0.7849, 0.6021, 0.8021, 0.6659, 0.7928, 0.6694, 0.7777, 0.6021, 0.8021, 0.5999, 0.8234, 0.6634, 0.8166, 0.6659, 0.7928, 0.5545, 0.8091, 0.5593, 0.8307, 0.5999, 0.8234, 0.6021, 0.8021, 0.5053, 0.8165, 0.5136, 0.8387, 0.5593, 0.8307, 0.5545, 0.8091, 0.4987, 0.6563, 0.45, 0.6564, 0.4481, 0.6884, 0.4987, 0.6877, 0.6274, 0.625, 0.6278, 0.6563, 0.6525, 0.6563, 0.6523, 0.625, 0.6523, 0.625, 0.6525, 0.6563, 0.6729, 0.6564, 0.673, 0.625, 0.6525, 0.6563, 0.6278, 0.6563, 0.6299, 0.6881, 0.6532, 0.6877, 0.6729, 0.6564, 0.6525, 0.6563, 0.6532, 0.6877, 0.6731, 0.6875, 0.696, 0.625, 0.673, 0.625, 0.6729, 0.6564, 0.695, 0.6576, 0.6532, 0.6877, 0.6299, 0.6881, 0.6355, 0.7267, 0.6551, 0.7263, 0.6731, 0.6875, 0.6532, 0.6877, 0.6551, 0.7263, 0.6735, 0.7254, 0.6961, 0.6875, 0.6731, 0.6875, 0.6735, 0.7254, 0.6967, 0.7242, 0.695, 0.6576, 0.6729, 0.6564, 0.6731, 0.6875, 0.6961, 0.6875, 0.6022, 0.6563, 0.605, 0.6882, 0.6299, 0.6881, 0.6278, 0.6563, 0.605, 0.6882, 0.6133, 0.7213, 0.6355, 0.7267, 0.6299, 0.6881, 0.6278, 0.6563, 0.6274, 0.625, 0.6018, 0.625, 0.6022, 0.6563, 0.3954, 0.6565, 0.3924, 0.6891, 0.4481, 0.6884, 0.45, 0.6564, 0.3756, 0.8478, 0.3687, 0.8584, 0.4351, 0.8598, 0.4382, 0.8465, 0.5214, 0.8564, 0.5136, 0.8387, 0.4382, 0.8465, 0.4351, 0.8598, 0.2651, 0.7475, 0.276, 0.7514, 0.281, 0.7207, 0.2675, 0.72, 0.2751, 0.625, 0.25, 0.625, 0.25, 0.6563, 0.2748, 0.6563, 0.3687, 0.8584, 0.3568, 0.8729, 0.4296, 0.8748, 0.4351, 0.8598, 0.2675, 0.72, 0.281, 0.7207, 0.292, 0.6877, 0.2733, 0.6876, 0.2733, 0.6876, 0.292, 0.6877, 0.2957, 0.6563, 0.2748, 0.6563, 0.3779, 0.8345, 0.3756, 0.8478, 0.4382, 0.8465, 0.4398, 0.8272, 0.2992, 0.7207, 0.281, 0.7207, 0.276, 0.7514, 0.2892, 0.7544, 0.3105, 0.688, 0.292, 0.6877, 0.281, 0.7207, 0.2992, 0.7207, 0.3143, 0.6563, 0.2957, 0.6563, 0.292, 0.6877, 0.3105, 0.688, 0.3143, 0.6563, 0.3359, 0.6564, 0.3362, 0.625, 0.3162, 0.625, 0.4987, 0.625, 0.5401, 0.625, 0.5403, 0.6563, 0.4987, 0.6563, 0.5401, 0.625, 0.5729, 0.625, 0.5733, 0.6563, 0.5403, 0.6563, 0.4481, 0.6884, 0.4409, 0.7216, 0.3833, 0.7247, 0.3924, 0.6891, 0.4987, 0.6877, 0.4987, 0.719, 0.4409, 0.7216, 0.4481, 0.6884, 0.5403, 0.6563, 0.542, 0.6878, 0.4987, 0.6877, 0.4987, 0.6563, 0.5733, 0.6563, 0.576, 0.6881, 0.542, 0.6878, 0.5403, 0.6563, 0.6018, 0.625, 0.6022, 0.6563, 0.5733, 0.6563, 0.5729, 0.625, 0.4987, 0.625, 0.4987, 0.6563, 0.45, 0.6564, 0.4503, 0.625, 0.542, 0.6878, 0.5463, 0.7195, 0.4987, 0.719, 0.4987, 0.6877, 0.576, 0.6881, 0.5838, 0.7207, 0.5463, 0.7195, 0.542, 0.6878, 0.605, 0.6882, 0.6133, 0.7213, 0.5838, 0.7207, 0.576, 0.6881, 0.7241, 0.6566, 0.7244, 0.6875, 0.6961, 0.6875, 0.695, 0.6576, 0.6022, 0.6563, 0.605, 0.6882, 0.576, 0.6881, 0.5733, 0.6563, 0.4503, 0.625, 0.45, 0.6564, 0.3954, 0.6565, 0.3958, 0.625, 0.75, 0.6563, 0.75, 0.6875, 0.7244, 0.6875, 0.7241, 0.6566, 0.2969, 0.625, 0.3162, 0.625, 0.3143, 0.6563, 0.2957, 0.6563, 0.3362, 0.625, 0.3591, 0.625, 0.3588, 0.6564, 0.3359, 0.6564, 0.3359, 0.6564, 0.331, 0.6883, 0.3105, 0.688, 0.3143, 0.6563, 0.3588, 0.6564, 0.3551, 0.6888, 0.331, 0.6883, 0.3359, 0.6564, 0.3954, 0.6565, 0.3588, 0.6564, 0.3591, 0.625, 0.3958, 0.625, 0.331, 0.6883, 0.3211, 0.7208, 0.2992, 0.7207, 0.3105, 0.688, 0.3551, 0.6888, 0.3443, 0.7228, 0.3211, 0.7208, 0.331, 0.6883, 0.3833, 0.7247, 0.3443, 0.7228, 0.3551, 0.6888, 0.3924, 0.6891, 0.3211, 0.7208, 0.3071, 0.7586, 0.2892, 0.7544, 0.2992, 0.7207, 0.3443, 0.7228, 0.335, 0.7588, 0.3071, 0.7586, 0.3211, 0.7208, 0.3833, 0.7247, 0.335, 0.7588, 0.3443, 0.7228, 0.3924, 0.6891, 0.3551, 0.6888, 0.3588, 0.6564, 0.3954, 0.6565, 0.25, 0.6563, 0.2748, 0.6563, 0.2733, 0.6876, 0.25, 0.6875, 0.25, 0.6875, 0.2733, 0.6876, 0.2675, 0.72, 0.25, 0.7188, 0.25, 0.7188, 0.2675, 0.72, 0.2651, 0.7475, 0.2493, 0.7419, 0.2957, 0.6563, 0.2748, 0.6563, 0.2751, 0.625, 0.2969, 0.625, 0.7244, 0.6875, 0.7251, 0.7206, 0.6967, 0.7242, 0.6961, 0.6875, 0.75, 0.6875, 0.7506, 0.7193, 0.7251, 0.7206, 0.7244, 0.6875, 0.7244, 0.625, 0.7241, 0.6566, 0.695, 0.6576, 0.696, 0.625, 0.75, 0.625, 0.75, 0.6563, 0.7241, 0.6566, 0.7244, 0.625, 0.4296, 0.8748, 0.4351, 0.8598, 0.5214, 0.8564, 0.5219, 0.875, 0.6187, 0.8753, 0.5769, 0.8751, 0.5743, 0.8533, 0.6142, 0.8506, 0.5743, 0.8533, 0.5593, 0.8307, 0.5999, 0.8234, 0.6142, 0.8506, 0.5219, 0.875, 0.5214, 0.8564, 0.5743, 0.8533, 0.5769, 0.8751, 0.5214, 0.8564, 0.5136, 0.8387, 0.5593, 0.8307, 0.5743, 0.8533, 0.6142, 0.8506, 0.6652, 0.8483, 0.6662, 0.8769, 0.6187, 0.8753, 0.6142, 0.8506, 0.5999, 0.8234, 0.6634, 0.8166, 0.6652, 0.8483, 0.3662, 0.79, 0.4337, 0.7804, 0.4383, 0.8049, 0.3804, 0.8165, 0.4337, 0.7804, 0.4995, 0.7736, 0.5009, 0.7961, 0.4383, 0.8049, 0.4995, 0.7736, 0.5522, 0.771, 0.5521, 0.7902, 0.5009, 0.7961, 0.5522, 0.771, 0.6027, 0.7687, 0.6023, 0.7849, 0.5521, 0.7902, 0.3804, 0.8165, 0.4383, 0.8049, 0.4398, 0.8272, 0.3779, 0.8345, 0.4383, 0.8049, 0.5009, 0.7961, 0.5053, 0.8165, 0.4398, 0.8272, 0.5009, 0.7961, 0.5521, 0.7902, 0.5545, 0.8091, 0.5053, 0.8165, 0.5521, 0.7902, 0.6023, 0.7849, 0.6021, 0.8021, 0.5545, 0.8091, 0.4409, 0.7216, 0.4337, 0.7804, 0.3662, 0.79, 0.3833, 0.7247, 0.4987, 0.719, 0.4995, 0.7736, 0.4337, 0.7804, 0.4409, 0.7216, 0.4398, 0.8272, 0.5053, 0.8165, 0.5136, 0.8387, 0.4382, 0.8465, 0.4987, 0.719, 0.5463, 0.7195, 0.5522, 0.771, 0.4995, 0.7736, 0.5463, 0.7195, 0.5838, 0.7207, 0.6027, 0.7687, 0.5522, 0.771, 0.5838, 0.7207, 0.6133, 0.7213, 0.6578, 0.7567, 0.6027, 0.7687, 0.6027, 0.7687, 0.6578, 0.7567, 0.6694, 0.7777, 0.6023, 0.7849, 0.6023, 0.7849, 0.6694, 0.7777, 0.6659, 0.7928, 0.6021, 0.8021, 0.6021, 0.8021, 0.6659, 0.7928, 0.6634, 0.8166, 0.5999, 0.8234, 0.5545, 0.8091, 0.6021, 0.8021, 0.5999, 0.8234, 0.5593, 0.8307, 0.5053, 0.8165, 0.5545, 0.8091, 0.5593, 0.8307, 0.5136, 0.8387, 0.4987, 0.6563, 0.4987, 0.6877, 0.4481, 0.6884, 0.45, 0.6564, 0.6274, 0.625, 0.6523, 0.625, 0.6525, 0.6563, 0.6278, 0.6563, 0.6523, 0.625, 0.673, 0.625, 0.6729, 0.6564, 0.6525, 0.6563, 0.6525, 0.6563, 0.6532, 0.6877, 0.6299, 0.6881, 0.6278, 0.6563, 0.6729, 0.6564, 0.6731, 0.6875, 0.6532, 0.6877, 0.6525, 0.6563, 0.696, 0.625, 0.695, 0.6576, 0.6729, 0.6564, 0.673, 0.625, 0.6532, 0.6877, 0.6551, 0.7263, 0.6355, 0.7267, 0.6299, 0.6881, 0.6731, 0.6875, 0.6735, 0.7254, 0.6551, 0.7263, 0.6532, 0.6877, 0.6961, 0.6875, 0.6967, 0.7242, 0.6735, 0.7254, 0.6731, 0.6875, 0.695, 0.6576, 0.6961, 0.6875, 0.6731, 0.6875, 0.6729, 0.6564, 0.6022, 0.6563, 0.6278, 0.6563, 0.6299, 0.6881, 0.605, 0.6882, 0.605, 0.6882, 0.6299, 0.6881, 0.6355, 0.7267, 0.6133, 0.7213, 0.6278, 0.6563, 0.6022, 0.6563, 0.6018, 0.625, 0.6274, 0.625, 0.3954, 0.6565, 0.45, 0.6564, 0.4481, 0.6884, 0.3924, 0.6891, 0.3756, 0.8478, 0.4382, 0.8465, 0.4351, 0.8598, 0.3687, 0.8584, 0.5214, 0.8564, 0.4351, 0.8598, 0.4382, 0.8465, 0.5136, 0.8387, 0.2651, 0.7475, 0.2675, 0.72, 0.281, 0.7207, 0.276, 0.7514, 0.2751, 0.625, 0.2748, 0.6563, 0.25, 0.6563, 0.25, 0.625, 0.3687, 0.8584, 0.4351, 0.8598, 0.4296, 0.8748, 0.3568, 0.8729, 0.2675, 0.72, 0.2733, 0.6876, 0.292, 0.6877, 0.281, 0.7207, 0.2733, 0.6876, 0.2748, 0.6563, 0.2957, 0.6563, 0.292, 0.6877, 0.3779, 0.8345, 0.4398, 0.8272, 0.4382, 0.8465, 0.3756, 0.8478, 0.2992, 0.7207, 0.2892, 0.7544, 0.276, 0.7514, 0.281, 0.7207, 0.3105, 0.688, 0.2992, 0.7207, 0.281, 0.7207, 0.292, 0.6877, 0.3143, 0.6563, 0.3105, 0.688, 0.292, 0.6877, 0.2957, 0.6563, 0.3143, 0.6563, 0.3162, 0.625, 0.3362, 0.625, 0.3359, 0.6564])
me_cube_002.materials.append(mat_heart)
me_cube_002.use_remesh_fix_poles = True
me_cube_002.use_remesh_preserve_attributes = False
me_cube_002.use_mirror_vertex_groups = False
me_cube_002.update()

# ---- objects
ob_heart = bpy.data.objects.new('heart', me_cube_002)

# ---- transforms, parenting, visibility, modifiers, constraints
ob_heart.location = (0.0, 0.0, 0.0)
ob_heart.lineart.crease_threshold = 0.0
_m = ob_heart.modifiers.new('Wireframe', 'WIREFRAME')

# ---- collection membership
col_collection.objects.link(ob_heart)

# ---- scene / render settings (as saved in the file)
scene.frame_start = 1; scene.frame_end = 39; scene.frame_set(1)
scene.render.engine = 'BLENDER_EEVEE_NEXT'
scene.cycles.use_denoising = False
scene.cycles.samples = 128
scene.cycles.sampling_pattern = 'TABULATED_SOBOL'
scene.cycles.use_adaptive_sampling = False
scene.cycles.use_light_tree = False
scene.view_settings.view_transform = 'Filmic'
bpy.context.view_layer.update()

# ---- added for rendering (the .blend has no active camera and no usable light): camera, sun
cam_auto = bpy.data.cameras.new('AutoCamera')
cam_auto.lens = 50.0
cam_auto.sensor_width = 36.0
cam_auto.clip_end = 1000.0
ob_auto_camera = bpy.data.objects.new('AutoCamera', cam_auto)
scene.collection.objects.link(ob_auto_camera)
ob_auto_camera.location = (2.95565, -3.54679, 2.30979)
ob_auto_camera.rotation_euler = (1.09748, -7.21219e-08, 0.694738)
scene.camera = ob_auto_camera
light_auto_sun = bpy.data.lights.new('AutoSun', 'SUN')
light_auto_sun.energy = 3.0
light_auto_sun.angle = 0.0523599
ob_auto_sun = bpy.data.objects.new('AutoSun', light_auto_sun)
scene.collection.objects.link(ob_auto_sun)
ob_auto_sun.rotation_euler = (0.872665, 0.174533, 0.523599)
bpy.context.view_layer.update()
